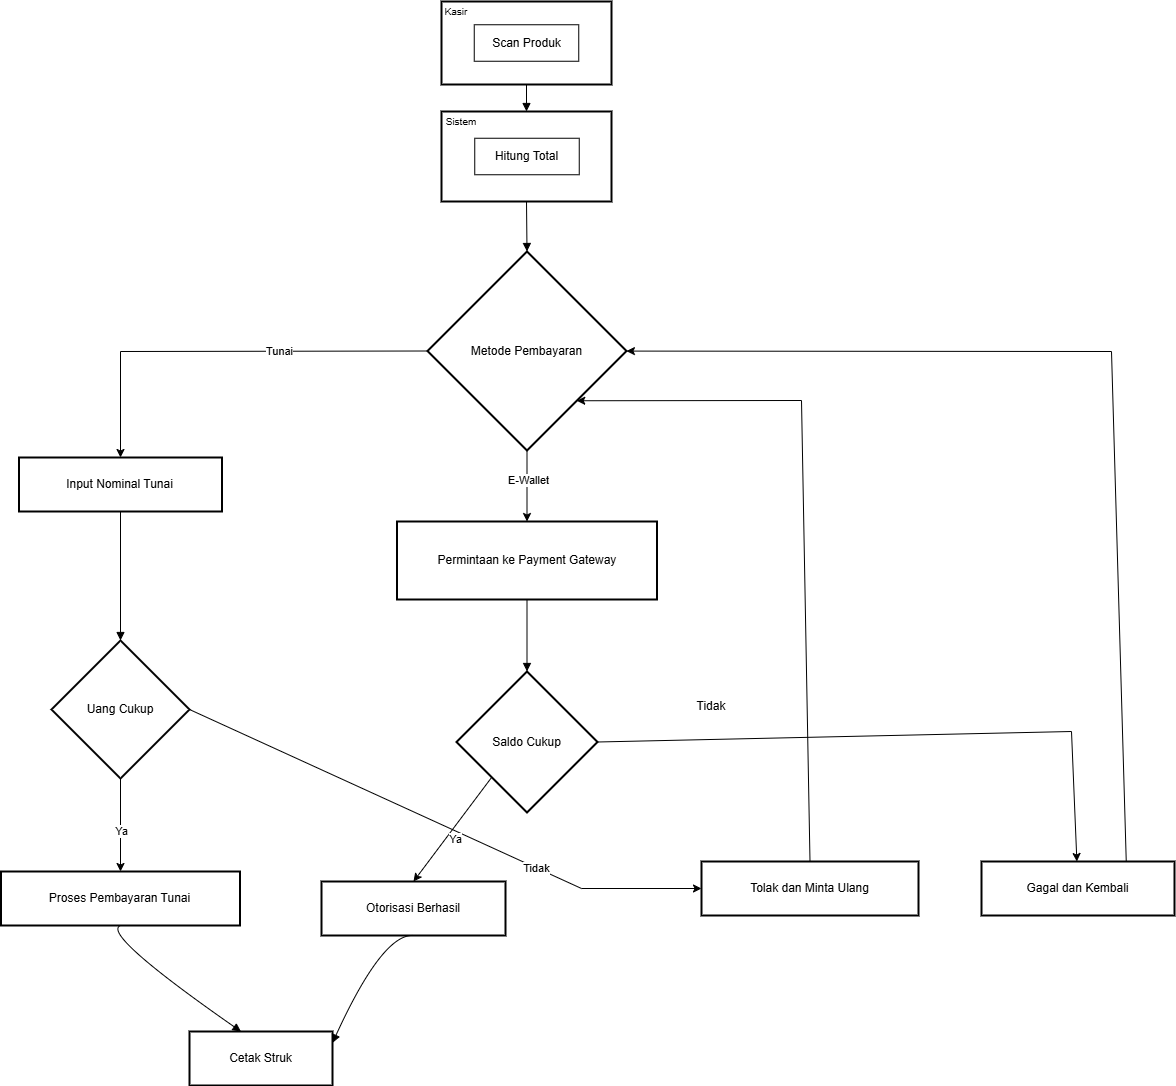

The diagram above was exported from draw.io. Its source (the exported page's mxGraphModel, read from the mxfile embedded in the PNG):
<mxGraphModel dx="1120" dy="1329" grid="1" gridSize="10" guides="1" tooltips="1" connect="1" arrows="1" fold="1" page="1" pageScale="1" pageWidth="2336" pageHeight="1654" math="0" shadow="0">
  <root>
    <mxCell id="0" />
    <mxCell id="1" parent="0" />
    <mxCell id="QrxEdAtRvQ9SX-IvI4c8-2" parent="1" style="whiteSpace=wrap;strokeWidth=2;" value="" vertex="1">
      <mxGeometry height="83" width="170" x="480" y="80" as="geometry" />
    </mxCell>
    <mxCell id="QrxEdAtRvQ9SX-IvI4c8-3" parent="1" style="whiteSpace=wrap;strokeWidth=2;" value="" vertex="1">
      <mxGeometry height="90" width="170" x="480" y="190" as="geometry" />
    </mxCell>
    <mxCell id="MdjiUKxlHUQ5y63buE8H-16" edge="1" parent="1" source="QrxEdAtRvQ9SX-IvI4c8-4" style="edgeStyle=orthogonalEdgeStyle;rounded=0;orthogonalLoop=1;jettySize=auto;html=1;" target="QrxEdAtRvQ9SX-IvI4c8-8" value="">
      <mxGeometry relative="1" as="geometry" />
    </mxCell>
    <mxCell id="MdjiUKxlHUQ5y63buE8H-17" connectable="0" parent="MdjiUKxlHUQ5y63buE8H-16" style="edgeLabel;html=1;align=center;verticalAlign=middle;resizable=0;points=[];" value="E-Wallet" vertex="1">
      <mxGeometry relative="1" x="-0.1992" as="geometry">
        <mxPoint as="offset" />
      </mxGeometry>
    </mxCell>
    <mxCell id="QrxEdAtRvQ9SX-IvI4c8-4" parent="1" style="rhombus;strokeWidth=2;whiteSpace=wrap;" value="Metode Pembayaran" vertex="1">
      <mxGeometry height="199" width="199" x="466" y="330" as="geometry" />
    </mxCell>
    <mxCell id="QrxEdAtRvQ9SX-IvI4c8-5" parent="1" style="whiteSpace=wrap;strokeWidth=2;" value="Input Nominal Tunai" vertex="1">
      <mxGeometry height="54" width="203" x="57.5" y="536" as="geometry" />
    </mxCell>
    <mxCell id="QrxEdAtRvQ9SX-IvI4c8-6" parent="1" style="rhombus;strokeWidth=2;whiteSpace=wrap;" value="Uang Cukup" vertex="1">
      <mxGeometry height="138" width="138" x="90" y="719" as="geometry" />
    </mxCell>
    <mxCell id="QrxEdAtRvQ9SX-IvI4c8-7" parent="1" style="whiteSpace=wrap;strokeWidth=2;" value="Proses Pembayaran Tunai" vertex="1">
      <mxGeometry height="54" width="239" x="39.5" y="950" as="geometry" />
    </mxCell>
    <mxCell id="QrxEdAtRvQ9SX-IvI4c8-8" parent="1" style="whiteSpace=wrap;strokeWidth=2;" value="Permintaan ke Payment Gateway" vertex="1">
      <mxGeometry height="78" width="260" x="435.5" y="600" as="geometry" />
    </mxCell>
    <mxCell id="QrxEdAtRvQ9SX-IvI4c8-9" parent="1" style="rhombus;strokeWidth=2;whiteSpace=wrap;" value="Saldo Cukup" vertex="1">
      <mxGeometry height="141" width="141" x="495" y="750" as="geometry" />
    </mxCell>
    <mxCell id="QrxEdAtRvQ9SX-IvI4c8-10" parent="1" style="whiteSpace=wrap;strokeWidth=2;" value="Otorisasi Berhasil" vertex="1">
      <mxGeometry height="54" width="184" x="360" y="960" as="geometry" />
    </mxCell>
    <mxCell id="QrxEdAtRvQ9SX-IvI4c8-11" parent="1" style="whiteSpace=wrap;strokeWidth=2;" value="Tolak dan Minta Ulang" vertex="1">
      <mxGeometry height="54" width="217" x="740" y="940" as="geometry" />
    </mxCell>
    <mxCell id="QrxEdAtRvQ9SX-IvI4c8-12" parent="1" style="whiteSpace=wrap;strokeWidth=2;" value="Gagal dan Kembali" vertex="1">
      <mxGeometry height="54" width="193" x="1020" y="940" as="geometry" />
    </mxCell>
    <mxCell id="QrxEdAtRvQ9SX-IvI4c8-13" parent="1" style="whiteSpace=wrap;strokeWidth=2;" value="Cetak Struk" vertex="1">
      <mxGeometry height="54" width="143" x="228" y="1110" as="geometry" />
    </mxCell>
    <mxCell id="QrxEdAtRvQ9SX-IvI4c8-16" edge="1" parent="1" source="QrxEdAtRvQ9SX-IvI4c8-2" style="curved=1;startArrow=none;endArrow=block;exitX=0.5;exitY=1;entryX=0.5;entryY=0;rounded=0;" target="QrxEdAtRvQ9SX-IvI4c8-3" value="">
      <mxGeometry relative="1" as="geometry">
        <Array as="points" />
      </mxGeometry>
    </mxCell>
    <mxCell id="QrxEdAtRvQ9SX-IvI4c8-17" edge="1" parent="1" source="QrxEdAtRvQ9SX-IvI4c8-3" style="curved=1;startArrow=none;endArrow=block;exitX=0.5;exitY=1;entryX=0.5;entryY=0;rounded=0;" target="QrxEdAtRvQ9SX-IvI4c8-4" value="">
      <mxGeometry relative="1" as="geometry">
        <Array as="points" />
      </mxGeometry>
    </mxCell>
    <mxCell id="QrxEdAtRvQ9SX-IvI4c8-19" edge="1" parent="1" source="QrxEdAtRvQ9SX-IvI4c8-5" style="curved=1;startArrow=none;endArrow=block;exitX=0.5;exitY=0.99;entryX=0.5;entryY=0;rounded=0;" target="QrxEdAtRvQ9SX-IvI4c8-6" value="">
      <mxGeometry relative="1" as="geometry">
        <Array as="points" />
      </mxGeometry>
    </mxCell>
    <mxCell id="QrxEdAtRvQ9SX-IvI4c8-21" edge="1" parent="1" source="QrxEdAtRvQ9SX-IvI4c8-7" style="curved=1;startArrow=none;endArrow=block;exitX=0.5;exitY=1;entryX=0.36;entryY=0;rounded=0;" target="QrxEdAtRvQ9SX-IvI4c8-13" value="">
      <mxGeometry relative="1" as="geometry">
        <Array as="points">
          <mxPoint x="139" y="1012" />
        </Array>
      </mxGeometry>
    </mxCell>
    <mxCell id="QrxEdAtRvQ9SX-IvI4c8-26" edge="1" parent="1" source="QrxEdAtRvQ9SX-IvI4c8-8" style="curved=1;startArrow=none;endArrow=block;exitX=0.5;exitY=1;entryX=0.5;entryY=0;rounded=0;" target="QrxEdAtRvQ9SX-IvI4c8-9" value="">
      <mxGeometry relative="1" as="geometry">
        <Array as="points" />
      </mxGeometry>
    </mxCell>
    <mxCell id="QrxEdAtRvQ9SX-IvI4c8-28" edge="1" parent="1" source="QrxEdAtRvQ9SX-IvI4c8-10" style="curved=1;startArrow=none;endArrow=block;exitX=0.5;exitY=1;entryX=1;entryY=0.21;rounded=0;" target="QrxEdAtRvQ9SX-IvI4c8-13" value="">
      <mxGeometry relative="1" as="geometry">
        <Array as="points">
          <mxPoint x="421" y="1012" />
        </Array>
      </mxGeometry>
    </mxCell>
    <mxCell id="MdjiUKxlHUQ5y63buE8H-3" parent="1" style="rounded=0;whiteSpace=wrap;html=1;" value="Scan Produk" vertex="1">
      <mxGeometry height="36.5" width="104.5" x="512.75" y="103.25" as="geometry" />
    </mxCell>
    <mxCell id="MdjiUKxlHUQ5y63buE8H-4" parent="1" style="rounded=0;whiteSpace=wrap;html=1;" value="Hitung Total" vertex="1">
      <mxGeometry height="36.5" width="104.5" x="513.25" y="216.75" as="geometry" />
    </mxCell>
    <mxCell id="MdjiUKxlHUQ5y63buE8H-7" parent="1" style="text;html=1;whiteSpace=wrap;strokeColor=none;fillColor=none;align=center;verticalAlign=middle;rounded=0;" value="&lt;font style=&quot;font-size: 10px;&quot;&gt;Kasir&lt;/font&gt;" vertex="1">
      <mxGeometry height="20" width="50" x="470" y="80" as="geometry" />
    </mxCell>
    <mxCell id="MdjiUKxlHUQ5y63buE8H-8" parent="1" style="text;html=1;whiteSpace=wrap;strokeColor=none;fillColor=none;align=center;verticalAlign=middle;rounded=0;" value="&lt;font style=&quot;font-size: 10px;&quot;&gt;Sistem&lt;/font&gt;" vertex="1">
      <mxGeometry height="20" width="60" x="470" y="190" as="geometry" />
    </mxCell>
    <mxCell id="MdjiUKxlHUQ5y63buE8H-9" edge="1" parent="1" source="QrxEdAtRvQ9SX-IvI4c8-12" style="endArrow=classic;html=1;rounded=0;exitX=0.75;exitY=0;exitDx=0;exitDy=0;" target="QrxEdAtRvQ9SX-IvI4c8-4" value="">
      <mxGeometry height="50" relative="1" width="50" as="geometry">
        <Array as="points">
          <mxPoint x="1150" y="430" />
        </Array>
        <mxPoint x="970" y="930" as="sourcePoint" />
        <mxPoint x="770" y="690" as="targetPoint" />
      </mxGeometry>
    </mxCell>
    <mxCell id="MdjiUKxlHUQ5y63buE8H-10" edge="1" parent="1" source="QrxEdAtRvQ9SX-IvI4c8-11" style="endArrow=classic;html=1;rounded=0;entryX=1;entryY=1;entryDx=0;entryDy=0;exitX=0.5;exitY=0;exitDx=0;exitDy=0;" target="QrxEdAtRvQ9SX-IvI4c8-4" value="">
      <mxGeometry height="50" relative="1" width="50" as="geometry">
        <Array as="points">
          <mxPoint x="840" y="479" />
        </Array>
        <mxPoint x="720" y="700" as="sourcePoint" />
        <mxPoint x="770" y="650" as="targetPoint" />
      </mxGeometry>
    </mxCell>
    <mxCell id="MdjiUKxlHUQ5y63buE8H-11" edge="1" parent="1" source="QrxEdAtRvQ9SX-IvI4c8-9" style="endArrow=classic;html=1;rounded=0;exitX=1;exitY=0.5;exitDx=0;exitDy=0;" target="QrxEdAtRvQ9SX-IvI4c8-12" value="">
      <mxGeometry height="50" relative="1" width="50" as="geometry">
        <Array as="points">
          <mxPoint x="1110" y="810" />
        </Array>
        <mxPoint x="710" y="730" as="sourcePoint" />
        <mxPoint x="950" y="930" as="targetPoint" />
      </mxGeometry>
    </mxCell>
    <mxCell id="MdjiUKxlHUQ5y63buE8H-12" parent="1" style="text;html=1;whiteSpace=wrap;strokeColor=none;fillColor=none;align=center;verticalAlign=middle;rounded=0;" value="Tidak" vertex="1">
      <mxGeometry height="30" width="60" x="720" y="770" as="geometry" />
    </mxCell>
    <mxCell id="MdjiUKxlHUQ5y63buE8H-13" edge="1" parent="1" source="QrxEdAtRvQ9SX-IvI4c8-6" style="endArrow=classic;html=1;rounded=0;exitX=1;exitY=0.5;exitDx=0;exitDy=0;entryX=0;entryY=0.5;entryDx=0;entryDy=0;" target="QrxEdAtRvQ9SX-IvI4c8-11" value="">
      <mxGeometry height="50" relative="1" width="50" as="geometry">
        <Array as="points">
          <mxPoint x="620" y="967" />
        </Array>
        <mxPoint x="380" y="760" as="sourcePoint" />
        <mxPoint x="660" y="930" as="targetPoint" />
      </mxGeometry>
    </mxCell>
    <mxCell id="MdjiUKxlHUQ5y63buE8H-18" connectable="0" parent="MdjiUKxlHUQ5y63buE8H-13" style="edgeLabel;html=1;align=center;verticalAlign=middle;resizable=0;points=[];" value="Tidak" vertex="1">
      <mxGeometry relative="1" x="0.3808" as="geometry">
        <mxPoint as="offset" />
      </mxGeometry>
    </mxCell>
    <mxCell id="MdjiUKxlHUQ5y63buE8H-14" edge="1" parent="1" source="QrxEdAtRvQ9SX-IvI4c8-4" style="endArrow=classic;html=1;rounded=0;exitX=0;exitY=0.5;exitDx=0;exitDy=0;entryX=0.5;entryY=0;entryDx=0;entryDy=0;" target="QrxEdAtRvQ9SX-IvI4c8-5" value="">
      <mxGeometry height="50" relative="1" width="50" as="geometry">
        <Array as="points">
          <mxPoint x="159" y="430" />
        </Array>
        <mxPoint x="290" y="680" as="sourcePoint" />
        <mxPoint x="340" y="630" as="targetPoint" />
      </mxGeometry>
    </mxCell>
    <mxCell id="MdjiUKxlHUQ5y63buE8H-15" connectable="0" parent="MdjiUKxlHUQ5y63buE8H-14" style="edgeLabel;html=1;align=center;verticalAlign=middle;resizable=0;points=[];" value="Tunai" vertex="1">
      <mxGeometry relative="1" x="-0.2829" y="-1" as="geometry">
        <mxPoint as="offset" />
      </mxGeometry>
    </mxCell>
    <mxCell id="MdjiUKxlHUQ5y63buE8H-19" edge="1" parent="1" source="QrxEdAtRvQ9SX-IvI4c8-9" style="endArrow=classic;html=1;rounded=0;exitX=0;exitY=1;exitDx=0;exitDy=0;entryX=0.5;entryY=0;entryDx=0;entryDy=0;" target="QrxEdAtRvQ9SX-IvI4c8-10" value="">
      <mxGeometry height="50" relative="1" width="50" as="geometry">
        <mxPoint x="540" y="840" as="sourcePoint" />
        <mxPoint x="590" y="790" as="targetPoint" />
      </mxGeometry>
    </mxCell>
    <mxCell id="MdjiUKxlHUQ5y63buE8H-20" connectable="0" parent="MdjiUKxlHUQ5y63buE8H-19" style="edgeLabel;html=1;align=center;verticalAlign=middle;resizable=0;points=[];" value="Ya" vertex="1">
      <mxGeometry relative="1" x="0.083" y="7" as="geometry">
        <mxPoint as="offset" />
      </mxGeometry>
    </mxCell>
    <mxCell id="MdjiUKxlHUQ5y63buE8H-21" edge="1" parent="1" source="QrxEdAtRvQ9SX-IvI4c8-6" style="endArrow=classic;html=1;rounded=0;exitX=0.5;exitY=1;exitDx=0;exitDy=0;entryX=0.5;entryY=0;entryDx=0;entryDy=0;" target="QrxEdAtRvQ9SX-IvI4c8-7" value="">
      <mxGeometry height="50" relative="1" width="50" as="geometry">
        <mxPoint x="430" y="770" as="sourcePoint" />
        <mxPoint x="480" y="720" as="targetPoint" />
      </mxGeometry>
    </mxCell>
    <mxCell id="MdjiUKxlHUQ5y63buE8H-22" connectable="0" parent="MdjiUKxlHUQ5y63buE8H-21" style="edgeLabel;html=1;align=center;verticalAlign=middle;resizable=0;points=[];" value="Ya" vertex="1">
      <mxGeometry relative="1" x="0.0872" as="geometry">
        <mxPoint y="1" as="offset" />
      </mxGeometry>
    </mxCell>
  </root>
</mxGraphModel>